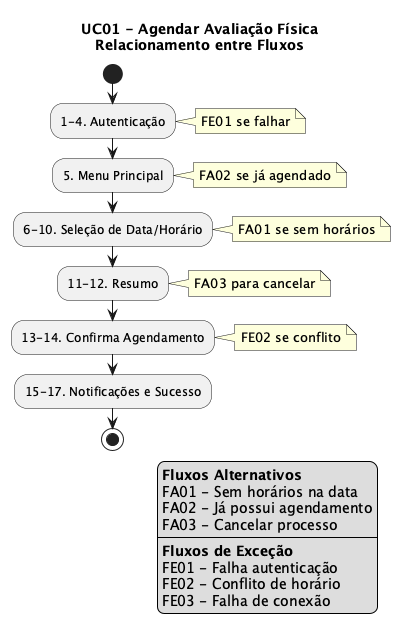

The diagram above was rendered by PlantUML. Its source (embedded in the PNG):
@startuml uc01-fluxos-relacionamento
title UC01 - Agendar Avaliação Física\nRelacionamento entre Fluxos

start

:1-4. Autenticação;
note right: FE01 se falhar

:5. Menu Principal;
note right: FA02 se já agendado

:6-10. Seleção de Data/Horário;
note right: FA01 se sem horários

:11-12. Resumo;
note right: FA03 para cancelar

:13-14. Confirma Agendamento;
note right: FE02 se conflito

:15-17. Notificações e Sucesso;

stop

legend right
  **Fluxos Alternativos**
  FA01 - Sem horários na data
  FA02 - Já possui agendamento
  FA03 - Cancelar processo
  ----
  **Fluxos de Exceção**
  FE01 - Falha autenticação
  FE02 - Conflito de horário
  FE03 - Falha de conexão
endlegend

@enduml